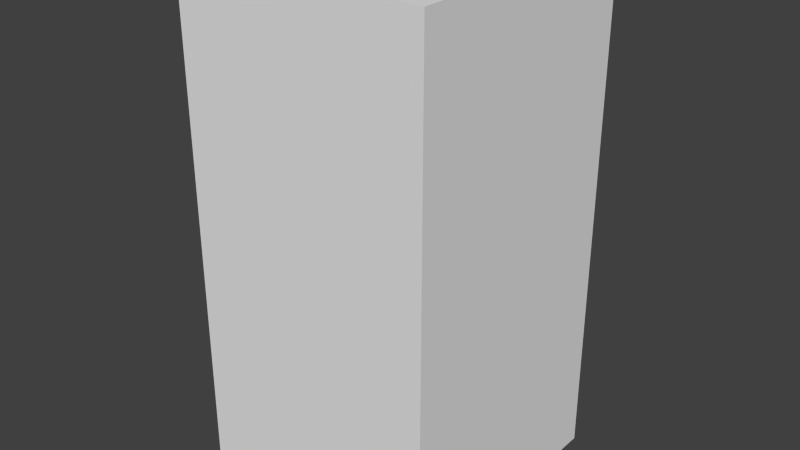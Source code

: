 # Source: greenFlagSeven.blend  (saved by Blender 2.68.0; exported with 4.5.12 LTS)
import bpy
from mathutils import Matrix  # noqa: F401  (used for matrix-valued properties, if any)

bpy.ops.wm.read_factory_settings(use_empty=True)
scene = bpy.context.scene
scene.name = 'Scene'

# ---- collections
col_collection_1 = bpy.data.collections.new('Collection 1'); scene.collection.children.link(col_collection_1)

# ---- world
world_world = bpy.data.worlds.new('World'); scene.world = world_world
world_world.color = (0.05088, 0.05088, 0.05088)
world_world.use_sun_shadow = False
world_world.sun_shadow_jitter_overblur = 0.0
world_world.cycles.sampling_method = 'MANUAL'
world_world.cycles.sample_map_resolution = 256

# ---- meshes
me_greenflagseven = bpy.data.meshes.new('greenFlagSeven')
me_greenflagseven.from_pydata([(-0.5, -0.5, -1.0), (-0.5, 0.5, -1.0), (0.5, 0.5, -1.0), (0.5, -0.5, -1.0), (-0.5, -0.5, 1.0), (-0.5, 0.5, 1.0), (0.5, 0.5, 1.0), (0.5, -0.5, 1.0)], [], [(4, 5, 1, 0), (5, 6, 2, 1), (6, 7, 3, 2), (7, 4, 0, 3), (0, 1, 2, 3), (7, 6, 5, 4)])
me_greenflagseven.use_remesh_preserve_volume = False
me_greenflagseven.use_remesh_preserve_attributes = False
me_greenflagseven.use_mirror_vertex_groups = False
me_greenflagseven.update()

# ---- objects
ob_greenflagseven = bpy.data.objects.new('greenFlagSeven', me_greenflagseven)

# ---- transforms, parenting, visibility, modifiers, constraints
ob_greenflagseven.location = (0.0, 0.0, 0.0)
ob_greenflagseven.lineart.crease_threshold = 0.0

# ---- collection membership
col_collection_1.objects.link(ob_greenflagseven)

# ---- scene / render settings (as saved in the file)
scene.frame_start = 1; scene.frame_end = 250; scene.frame_set(1)
scene.render.engine = 'BLENDER_EEVEE_NEXT'
scene.render.image_settings.color_mode = 'RGB'
scene.render.image_settings.compression = 90
scene.render.resolution_percentage = 50
scene.render.dither_intensity = 0.0
scene.cycles.use_denoising = False
scene.cycles.samples = 10
scene.cycles.sampling_pattern = 'TABULATED_SOBOL'
scene.cycles.light_sampling_threshold = 0.0
scene.cycles.use_adaptive_sampling = False
scene.cycles.use_light_tree = False
scene.cycles.blur_glossy = 0.0
scene.cycles.volume_bounces = 1
scene.cycles.pixel_filter_type = 'GAUSSIAN'
scene.cycles.sample_clamp_indirect = 0.0
scene.view_settings.view_transform = 'Standard'
bpy.context.view_layer.update()

# ---- added for rendering (the .blend has no active camera and no usable light): camera, sun
cam_auto = bpy.data.cameras.new('AutoCamera')
cam_auto.lens = 50.0
cam_auto.sensor_width = 36.0
cam_auto.clip_end = 1000.0
ob_auto_camera = bpy.data.objects.new('AutoCamera', cam_auto)
scene.collection.objects.link(ob_auto_camera)
ob_auto_camera.location = (2.26633, -2.71959, 1.81306)
ob_auto_camera.rotation_euler = (1.09748, -7.21219e-08, 0.694738)
scene.camera = ob_auto_camera
light_auto_sun = bpy.data.lights.new('AutoSun', 'SUN')
light_auto_sun.energy = 3.0
light_auto_sun.angle = 0.0523599
ob_auto_sun = bpy.data.objects.new('AutoSun', light_auto_sun)
scene.collection.objects.link(ob_auto_sun)
ob_auto_sun.rotation_euler = (0.872665, 0.174533, 0.523599)
bpy.context.view_layer.update()
